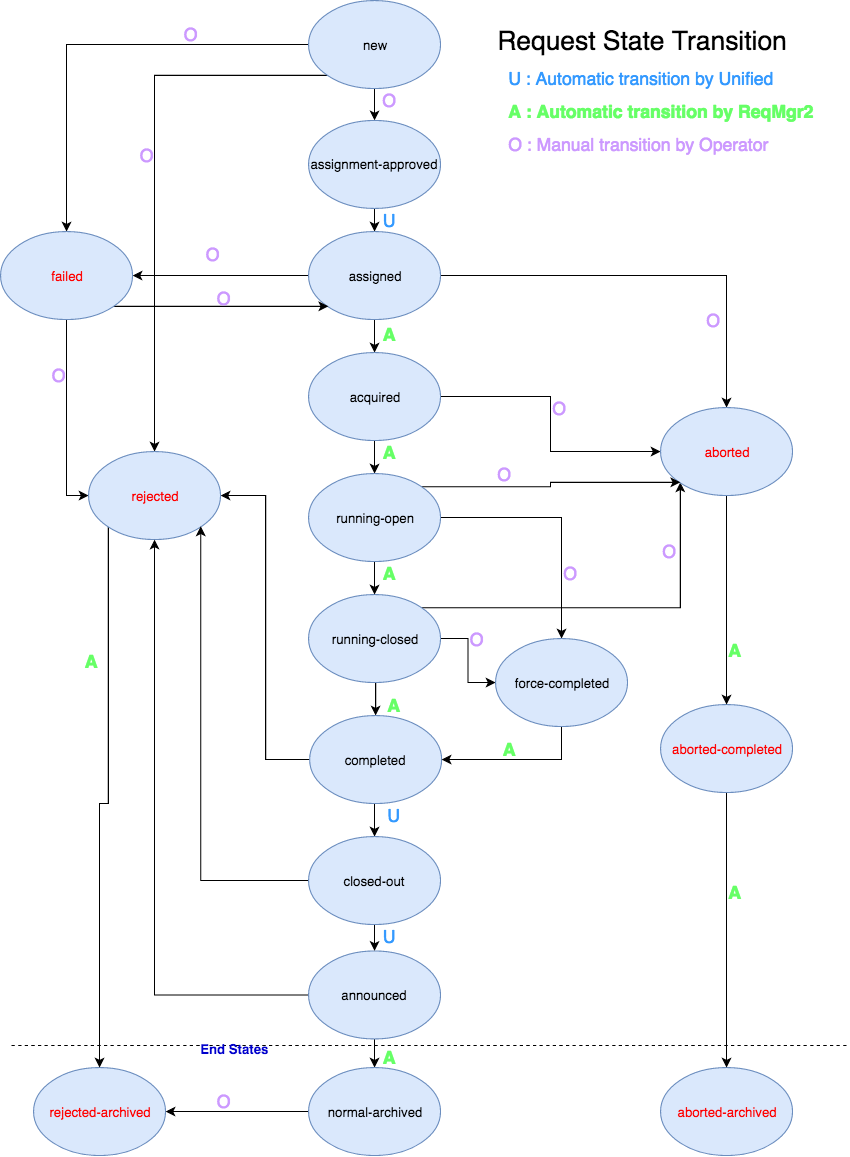

The diagram above was exported from draw.io. Its source (the exported page's mxGraphModel, read from the mxfile embedded in the PNG):
<mxGraphModel dx="1216" dy="924" grid="1" gridSize="10" guides="1" tooltips="1" connect="1" arrows="1" fold="1" page="1" pageScale="1" pageWidth="850" pageHeight="1100" background="#ffffff" math="0" shadow="0">
  <root>
    <mxCell id="0" />
    <mxCell id="1" parent="0" />
    <mxCell id="19" value="" style="edgeStyle=orthogonalEdgeStyle;rounded=0;html=1;jettySize=auto;orthogonalLoop=1;" parent="1" source="2" target="3" edge="1">
      <mxGeometry relative="1" as="geometry" />
    </mxCell>
    <mxCell id="33" style="edgeStyle=orthogonalEdgeStyle;rounded=0;html=1;exitX=0;exitY=1;entryX=0.5;entryY=0;jettySize=auto;orthogonalLoop=1;" parent="1" source="2" target="14" edge="1">
      <mxGeometry relative="1" as="geometry" />
    </mxCell>
    <mxCell id="34" style="edgeStyle=orthogonalEdgeStyle;rounded=0;html=1;exitX=0;exitY=0.5;entryX=0.5;entryY=0;jettySize=auto;orthogonalLoop=1;" parent="1" source="2" target="5" edge="1">
      <mxGeometry relative="1" as="geometry" />
    </mxCell>
    <mxCell id="2" value="new" style="ellipse;whiteSpace=wrap;html=1;fillColor=#dae8fc;strokeColor=#6c8ebf;" parent="1" vertex="1">
      <mxGeometry x="320" y="10" width="120" height="80" as="geometry" />
    </mxCell>
    <mxCell id="20" value="" style="edgeStyle=orthogonalEdgeStyle;rounded=0;html=1;jettySize=auto;orthogonalLoop=1;" parent="1" source="3" target="4" edge="1">
      <mxGeometry relative="1" as="geometry" />
    </mxCell>
    <mxCell id="3" value="assignment-approved" style="ellipse;whiteSpace=wrap;html=1;fillColor=#dae8fc;strokeColor=#6c8ebf;" parent="1" vertex="1">
      <mxGeometry x="320" y="119" width="120" height="80" as="geometry" />
    </mxCell>
    <mxCell id="27" style="edgeStyle=orthogonalEdgeStyle;rounded=0;html=1;exitX=0.5;exitY=1;entryX=0.5;entryY=0;jettySize=auto;orthogonalLoop=1;" parent="1" source="4" target="10" edge="1">
      <mxGeometry relative="1" as="geometry" />
    </mxCell>
    <mxCell id="35" style="edgeStyle=orthogonalEdgeStyle;rounded=0;html=1;exitX=0;exitY=0.5;entryX=1;entryY=0.5;jettySize=auto;orthogonalLoop=1;" parent="1" source="4" target="5" edge="1">
      <mxGeometry relative="1" as="geometry" />
    </mxCell>
    <mxCell id="36" style="edgeStyle=orthogonalEdgeStyle;rounded=0;html=1;exitX=1;exitY=0.5;entryX=0.5;entryY=0;jettySize=auto;orthogonalLoop=1;" parent="1" source="4" target="11" edge="1">
      <mxGeometry relative="1" as="geometry" />
    </mxCell>
    <mxCell id="4" value="assigned" style="ellipse;whiteSpace=wrap;html=1;fillColor=#dae8fc;strokeColor=#6c8ebf;" parent="1" vertex="1">
      <mxGeometry x="320" y="220" width="120" height="80" as="geometry" />
    </mxCell>
    <mxCell id="46" style="edgeStyle=orthogonalEdgeStyle;rounded=0;html=1;exitX=1;exitY=1;entryX=0;entryY=1;jettySize=auto;orthogonalLoop=1;" parent="1" source="5" target="4" edge="1">
      <mxGeometry relative="1" as="geometry" />
    </mxCell>
    <mxCell id="47" style="edgeStyle=orthogonalEdgeStyle;rounded=0;html=1;exitX=0.5;exitY=1;entryX=0;entryY=0.5;jettySize=auto;orthogonalLoop=1;" parent="1" source="5" target="14" edge="1">
      <mxGeometry relative="1" as="geometry" />
    </mxCell>
    <mxCell id="5" value="&lt;font color=&quot;#ff0000&quot;&gt;failed&lt;/font&gt;" style="ellipse;whiteSpace=wrap;html=1;fillColor=#dae8fc;strokeColor=#6c8ebf;" parent="1" vertex="1">
      <mxGeometry x="40" y="220" width="120" height="80" as="geometry" />
    </mxCell>
    <mxCell id="6" value="&lt;font color=&quot;#ff0000&quot;&gt;aborted-archived&lt;/font&gt;" style="ellipse;whiteSpace=wrap;html=1;fillColor=#dae8fc;strokeColor=#6c8ebf;" parent="1" vertex="1">
      <mxGeometry x="640" y="980" width="120" height="80" as="geometry" />
    </mxCell>
    <mxCell id="48" style="edgeStyle=orthogonalEdgeStyle;rounded=0;html=1;exitX=0.5;exitY=1;jettySize=auto;orthogonalLoop=1;" parent="1" source="7" target="6" edge="1">
      <mxGeometry relative="1" as="geometry" />
    </mxCell>
    <mxCell id="7" value="&lt;font color=&quot;#ff0000&quot;&gt;aborted-completed&lt;/font&gt;" style="ellipse;whiteSpace=wrap;html=1;fillColor=#dae8fc;strokeColor=#6c8ebf;" parent="1" vertex="1">
      <mxGeometry x="640" y="650" width="120" height="80" as="geometry" />
    </mxCell>
    <mxCell id="8" value="&lt;font color=&quot;#ff0000&quot;&gt;rejected-archived&lt;/font&gt;" style="ellipse;whiteSpace=wrap;html=1;fillColor=#dae8fc;strokeColor=#6c8ebf;" parent="1" vertex="1">
      <mxGeometry x="70" y="980" width="120" height="80" as="geometry" />
    </mxCell>
    <mxCell id="30" style="edgeStyle=orthogonalEdgeStyle;rounded=0;html=1;exitX=0.5;exitY=1;entryX=0.5;entryY=0;jettySize=auto;orthogonalLoop=1;" parent="1" source="9" target="12" edge="1">
      <mxGeometry relative="1" as="geometry" />
    </mxCell>
    <mxCell id="45" style="edgeStyle=orthogonalEdgeStyle;rounded=0;html=1;exitX=1;exitY=0;entryX=0;entryY=1;jettySize=auto;orthogonalLoop=1;" parent="1" source="9" target="11" edge="1">
      <mxGeometry relative="1" as="geometry" />
    </mxCell>
    <mxCell id="97" style="edgeStyle=orthogonalEdgeStyle;rounded=0;html=1;exitX=1;exitY=0.5;entryX=0;entryY=0.5;jettySize=auto;orthogonalLoop=1;fontSize=16;" edge="1" parent="1" source="9" target="39">
      <mxGeometry relative="1" as="geometry" />
    </mxCell>
    <mxCell id="9" value="running-closed" style="ellipse;whiteSpace=wrap;html=1;fillColor=#dae8fc;strokeColor=#6c8ebf;" parent="1" vertex="1">
      <mxGeometry x="320" y="550" width="120" height="80" as="geometry" />
    </mxCell>
    <mxCell id="28" style="edgeStyle=orthogonalEdgeStyle;rounded=0;html=1;exitX=0.5;exitY=1;entryX=0.5;entryY=0;jettySize=auto;orthogonalLoop=1;" parent="1" source="10" target="13" edge="1">
      <mxGeometry relative="1" as="geometry" />
    </mxCell>
    <mxCell id="37" style="edgeStyle=orthogonalEdgeStyle;rounded=0;html=1;exitX=1;exitY=0.5;jettySize=auto;orthogonalLoop=1;" parent="1" source="10" target="11" edge="1">
      <mxGeometry relative="1" as="geometry" />
    </mxCell>
    <mxCell id="10" value="acquired" style="ellipse;whiteSpace=wrap;html=1;fillColor=#dae8fc;strokeColor=#6c8ebf;" parent="1" vertex="1">
      <mxGeometry x="320" y="330" width="120" height="80" as="geometry" />
    </mxCell>
    <mxCell id="40" style="edgeStyle=orthogonalEdgeStyle;rounded=0;html=1;exitX=0.5;exitY=1;jettySize=auto;orthogonalLoop=1;" parent="1" source="11" target="7" edge="1">
      <mxGeometry relative="1" as="geometry" />
    </mxCell>
    <mxCell id="11" value="&lt;font color=&quot;#ff0000&quot;&gt;aborted&lt;/font&gt;" style="ellipse;whiteSpace=wrap;html=1;fillColor=#dae8fc;strokeColor=#6c8ebf;" parent="1" vertex="1">
      <mxGeometry x="640" y="380" width="120" height="80" as="geometry" />
    </mxCell>
    <mxCell id="31" style="edgeStyle=orthogonalEdgeStyle;rounded=0;html=1;exitX=0.5;exitY=1;entryX=0.5;entryY=0;jettySize=auto;orthogonalLoop=1;" parent="1" source="12" target="16" edge="1">
      <mxGeometry relative="1" as="geometry" />
    </mxCell>
    <mxCell id="53" style="edgeStyle=orthogonalEdgeStyle;rounded=0;html=1;exitX=0;exitY=0.5;entryX=1;entryY=0.5;jettySize=auto;orthogonalLoop=1;" parent="1" source="12" target="14" edge="1">
      <mxGeometry relative="1" as="geometry" />
    </mxCell>
    <mxCell id="12" value="completed" style="ellipse;whiteSpace=wrap;html=1;fillColor=#dae8fc;strokeColor=#6c8ebf;" parent="1" vertex="1">
      <mxGeometry x="321" y="660" width="120" height="80" as="geometry" />
    </mxCell>
    <mxCell id="29" style="edgeStyle=orthogonalEdgeStyle;rounded=0;html=1;exitX=0.5;exitY=1;entryX=0.5;entryY=0;jettySize=auto;orthogonalLoop=1;" parent="1" source="13" target="9" edge="1">
      <mxGeometry relative="1" as="geometry" />
    </mxCell>
    <mxCell id="41" style="edgeStyle=orthogonalEdgeStyle;rounded=0;html=1;exitX=1;exitY=0.5;jettySize=auto;orthogonalLoop=1;" parent="1" source="13" target="39" edge="1">
      <mxGeometry relative="1" as="geometry" />
    </mxCell>
    <mxCell id="44" style="edgeStyle=orthogonalEdgeStyle;rounded=0;html=1;exitX=1;exitY=0;entryX=0;entryY=1;jettySize=auto;orthogonalLoop=1;" parent="1" source="13" target="11" edge="1">
      <mxGeometry relative="1" as="geometry" />
    </mxCell>
    <mxCell id="13" value="running-open" style="ellipse;whiteSpace=wrap;html=1;fillColor=#dae8fc;strokeColor=#6c8ebf;" parent="1" vertex="1">
      <mxGeometry x="320" y="440" width="120" height="80" as="geometry" />
    </mxCell>
    <mxCell id="67" style="edgeStyle=orthogonalEdgeStyle;rounded=0;html=1;exitX=0;exitY=1;jettySize=auto;orthogonalLoop=1;fontSize=16;" parent="1" source="14" target="8" edge="1">
      <mxGeometry relative="1" as="geometry" />
    </mxCell>
    <mxCell id="14" value="&lt;font color=&quot;#ff0000&quot;&gt;rejected&lt;/font&gt;" style="ellipse;whiteSpace=wrap;html=1;fillColor=#dae8fc;strokeColor=#6c8ebf;" parent="1" vertex="1">
      <mxGeometry x="120" y="420" width="120" height="80" as="geometry" />
    </mxCell>
    <mxCell id="24" style="edgeStyle=orthogonalEdgeStyle;rounded=0;html=1;exitX=0.5;exitY=1;entryX=0.5;entryY=0;jettySize=auto;orthogonalLoop=1;" parent="1" source="15" target="17" edge="1">
      <mxGeometry relative="1" as="geometry" />
    </mxCell>
    <mxCell id="54" style="edgeStyle=orthogonalEdgeStyle;rounded=0;html=1;exitX=0;exitY=0.5;entryX=0.5;entryY=1;jettySize=auto;orthogonalLoop=1;" parent="1" source="15" target="14" edge="1">
      <mxGeometry relative="1" as="geometry" />
    </mxCell>
    <mxCell id="15" value="announced" style="ellipse;whiteSpace=wrap;html=1;fillColor=#dae8fc;strokeColor=#6c8ebf;" parent="1" vertex="1">
      <mxGeometry x="320" y="874" width="120" height="80" as="geometry" />
    </mxCell>
    <mxCell id="32" style="edgeStyle=orthogonalEdgeStyle;rounded=0;html=1;exitX=0.5;exitY=1;entryX=0.5;entryY=0;jettySize=auto;orthogonalLoop=1;" parent="1" source="16" target="15" edge="1">
      <mxGeometry relative="1" as="geometry" />
    </mxCell>
    <mxCell id="49" style="edgeStyle=orthogonalEdgeStyle;rounded=0;html=1;exitX=0;exitY=0.5;entryX=1;entryY=1;jettySize=auto;orthogonalLoop=1;" parent="1" source="16" target="14" edge="1">
      <mxGeometry relative="1" as="geometry" />
    </mxCell>
    <mxCell id="16" value="closed-out" style="ellipse;whiteSpace=wrap;html=1;fillColor=#dae8fc;strokeColor=#6c8ebf;" parent="1" vertex="1">
      <mxGeometry x="320" y="770" width="120" height="80" as="geometry" />
    </mxCell>
    <mxCell id="55" style="edgeStyle=orthogonalEdgeStyle;rounded=0;html=1;exitX=0;exitY=0.5;entryX=1;entryY=0.5;jettySize=auto;orthogonalLoop=1;" parent="1" source="17" target="8" edge="1">
      <mxGeometry relative="1" as="geometry" />
    </mxCell>
    <mxCell id="17" value="normal-archived" style="ellipse;whiteSpace=wrap;html=1;fillColor=#dae8fc;strokeColor=#6c8ebf;" parent="1" vertex="1">
      <mxGeometry x="320" y="980" width="120" height="80" as="geometry" />
    </mxCell>
    <mxCell id="96" style="edgeStyle=orthogonalEdgeStyle;rounded=0;html=1;exitX=0.5;exitY=1;jettySize=auto;orthogonalLoop=1;fontSize=16;" edge="1" parent="1" source="39" target="12">
      <mxGeometry relative="1" as="geometry" />
    </mxCell>
    <mxCell id="39" value="force-completed" style="ellipse;whiteSpace=wrap;html=1;fillColor=#dae8fc;strokeColor=#6c8ebf;" parent="1" vertex="1">
      <mxGeometry x="490" y="590" width="120" height="80" as="geometry" />
    </mxCell>
    <mxCell id="58" value="" style="endArrow=none;dashed=1;html=1;" parent="1" edge="1">
      <mxGeometry width="50" height="50" relative="1" as="geometry">
        <mxPoint x="50" y="960" as="sourcePoint" />
        <mxPoint x="810" y="960" as="targetPoint" />
        <Array as="points">
          <mxPoint x="220" y="960" />
        </Array>
      </mxGeometry>
    </mxCell>
    <mxCell id="60" value="&lt;b&gt;&lt;font color=&quot;#0000cc&quot;&gt;End States&lt;/font&gt;&lt;/b&gt;" style="text;html=1;resizable=0;points=[];autosize=1;align=left;verticalAlign=top;spacingTop=-4;" parent="1" vertex="1">
      <mxGeometry x="220" y="954" width="80" height="20" as="geometry" />
    </mxCell>
    <mxCell id="62" value="&lt;b&gt;&lt;font color=&quot;#66ff66&quot;&gt;A&lt;/font&gt;&lt;/b&gt;&lt;br&gt;" style="text;html=1;resizable=0;points=[];autosize=1;align=left;verticalAlign=top;spacingTop=-4;fontSize=16;" parent="1" vertex="1">
      <mxGeometry x="386" y="303" width="30" height="20" as="geometry" />
    </mxCell>
    <mxCell id="63" value="&lt;b&gt;&lt;font color=&quot;#66ff66&quot;&gt;A&lt;/font&gt;&lt;/b&gt;" style="text;html=1;resizable=0;points=[];autosize=1;align=left;verticalAlign=top;spacingTop=-4;fontSize=16;" parent="1" vertex="1">
      <mxGeometry x="390" y="640" width="30" height="20" as="geometry" />
    </mxCell>
    <mxCell id="64" value="&lt;b&gt;&lt;font color=&quot;#66ff66&quot;&gt;A&lt;/font&gt;&lt;/b&gt;" style="text;html=1;resizable=0;points=[];autosize=1;align=left;verticalAlign=top;spacingTop=-4;fontSize=16;" parent="1" vertex="1">
      <mxGeometry x="386" y="520" width="30" height="20" as="geometry" />
    </mxCell>
    <mxCell id="65" value="&lt;b&gt;&lt;font color=&quot;#66ff66&quot;&gt;A&lt;/font&gt;&lt;/b&gt;" style="text;html=1;resizable=0;points=[];autosize=1;align=left;verticalAlign=top;spacingTop=-4;fontSize=16;" parent="1" vertex="1">
      <mxGeometry x="386" y="410" width="30" height="20" as="geometry" />
    </mxCell>
    <mxCell id="66" value="&lt;b&gt;&lt;font color=&quot;#66ff66&quot;&gt;A&lt;/font&gt;&lt;/b&gt;" style="text;html=1;resizable=0;points=[];autosize=1;align=left;verticalAlign=top;spacingTop=-4;fontSize=16;" parent="1" vertex="1">
      <mxGeometry x="386" y="960" width="30" height="20" as="geometry" />
    </mxCell>
    <mxCell id="68" value="&lt;b&gt;&lt;font color=&quot;#66ff66&quot;&gt;A&lt;/font&gt;&lt;/b&gt;" style="text;html=1;resizable=0;points=[];autosize=1;align=left;verticalAlign=top;spacingTop=-4;fontSize=16;" parent="1" vertex="1">
      <mxGeometry x="115" y="600" width="30" height="20" as="geometry" />
    </mxCell>
    <mxCell id="69" value="&lt;font style=&quot;font-size: 24px&quot;&gt;Request State Transition&amp;nbsp;&lt;/font&gt;" style="text;html=1;resizable=0;points=[];autosize=1;align=left;verticalAlign=top;spacingTop=-4;fontSize=16;" parent="1" vertex="1">
      <mxGeometry x="490" y="30" width="290" height="20" as="geometry" />
    </mxCell>
    <mxCell id="70" value="&lt;font color=&quot;#3399ff&quot;&gt;U&lt;/font&gt;" style="text;html=1;resizable=0;points=[];autosize=1;align=left;verticalAlign=top;spacingTop=-4;fontSize=16;" parent="1" vertex="1">
      <mxGeometry x="386" y="199" width="30" height="20" as="geometry" />
    </mxCell>
    <mxCell id="71" value="&lt;font color=&quot;#3399ff&quot;&gt;U&lt;/font&gt;" style="text;html=1;resizable=0;points=[];autosize=1;align=left;verticalAlign=top;spacingTop=-4;fontSize=16;" parent="1" vertex="1">
      <mxGeometry x="390" y="740" width="30" height="20" as="geometry" />
    </mxCell>
    <mxCell id="72" value="&lt;font color=&quot;#3399ff&quot;&gt;U&lt;/font&gt;" style="text;html=1;resizable=0;points=[];autosize=1;align=left;verticalAlign=top;spacingTop=-4;fontSize=16;" parent="1" vertex="1">
      <mxGeometry x="386" y="850" width="30" height="20" as="geometry" />
    </mxCell>
    <mxCell id="73" value="&lt;font color=&quot;#3399ff&quot;&gt;U : Automatic transition by Unified&lt;/font&gt;" style="text;html=1;resizable=0;points=[];autosize=1;align=left;verticalAlign=top;spacingTop=-4;fontSize=16;" parent="1" vertex="1">
      <mxGeometry x="500" y="70" width="260" height="20" as="geometry" />
    </mxCell>
    <mxCell id="74" value="&lt;b&gt;&lt;font color=&quot;#66ff66&quot;&gt;A&lt;/font&gt;&lt;/b&gt;" style="text;html=1;resizable=0;points=[];autosize=1;align=left;verticalAlign=top;spacingTop=-4;fontSize=16;" parent="1" vertex="1">
      <mxGeometry x="700" y="810" width="30" height="20" as="geometry" />
    </mxCell>
    <mxCell id="75" value="&lt;b&gt;&lt;font color=&quot;#66ff66&quot;&gt;A : Automatic transition by ReqMgr2&lt;/font&gt;&lt;/b&gt;" style="text;html=1;resizable=0;points=[];autosize=1;align=left;verticalAlign=top;spacingTop=-4;fontSize=16;" parent="1" vertex="1">
      <mxGeometry x="500" y="100" width="290" height="20" as="geometry" />
    </mxCell>
    <mxCell id="76" value="&lt;font color=&quot;#cc99ff&quot;&gt;O&lt;/font&gt;" style="text;html=1;resizable=0;points=[];autosize=1;align=left;verticalAlign=top;spacingTop=-4;fontSize=16;" parent="1" vertex="1">
      <mxGeometry x="225" y="230" width="30" height="20" as="geometry" />
    </mxCell>
    <mxCell id="77" value="&lt;font color=&quot;#cc99ff&quot;&gt;O&lt;/font&gt;" style="text;html=1;resizable=0;points=[];autosize=1;align=left;verticalAlign=top;spacingTop=-4;fontSize=16;" parent="1" vertex="1">
      <mxGeometry x="165" y="140" width="30" height="20" as="geometry" />
    </mxCell>
    <mxCell id="78" value="&lt;font color=&quot;#cc99ff&quot;&gt;O&lt;/font&gt;" style="text;html=1;resizable=0;points=[];autosize=1;align=left;verticalAlign=top;spacingTop=-4;fontSize=16;" parent="1" vertex="1">
      <mxGeometry x="235" y="270" width="30" height="20" as="geometry" />
    </mxCell>
    <mxCell id="79" value="&lt;font color=&quot;#cc99ff&quot;&gt;O&lt;/font&gt;" style="text;html=1;resizable=0;points=[];autosize=1;align=left;verticalAlign=top;spacingTop=-4;fontSize=16;" parent="1" vertex="1">
      <mxGeometry x="85" y="340" width="30" height="20" as="geometry" />
    </mxCell>
    <mxCell id="80" value="&lt;font color=&quot;#cc99ff&quot;&gt;O&lt;/font&gt;" style="text;html=1;resizable=0;points=[];autosize=1;align=left;verticalAlign=top;spacingTop=-4;fontSize=16;" parent="1" vertex="1">
      <mxGeometry x="205" y="30" width="30" height="20" as="geometry" />
    </mxCell>
    <mxCell id="81" value="&lt;font color=&quot;#cc99ff&quot;&gt;O&lt;/font&gt;" style="text;html=1;resizable=0;points=[];autosize=1;align=left;verticalAlign=top;spacingTop=-4;fontSize=16;" parent="1" vertex="1">
      <mxGeometry x="540" y="370" width="30" height="20" as="geometry" />
    </mxCell>
    <mxCell id="82" value="&lt;font color=&quot;#cc99ff&quot;&gt;O&lt;/font&gt;" style="text;html=1;resizable=0;points=[];autosize=1;align=left;verticalAlign=top;spacingTop=-4;fontSize=16;" parent="1" vertex="1">
      <mxGeometry x="680" y="290" width="30" height="20" as="geometry" />
    </mxCell>
    <mxCell id="83" value="&lt;font color=&quot;#cc99ff&quot;&gt;O&lt;/font&gt;" style="text;html=1;resizable=0;points=[];autosize=1;align=left;verticalAlign=top;spacingTop=-4;fontSize=16;" parent="1" vertex="1">
      <mxGeometry x="550" y="520" width="30" height="20" as="geometry" />
    </mxCell>
    <mxCell id="84" value="&lt;font color=&quot;#cc99ff&quot;&gt;O&lt;/font&gt;" style="text;html=1;resizable=0;points=[];autosize=1;align=left;verticalAlign=top;spacingTop=-4;fontSize=16;" parent="1" vertex="1">
      <mxGeometry x="490" y="430" width="30" height="20" as="geometry" />
    </mxCell>
    <mxCell id="85" value="&lt;font color=&quot;#cc99ff&quot;&gt;O&lt;/font&gt;" style="text;html=1;resizable=0;points=[];autosize=1;align=left;verticalAlign=top;spacingTop=-4;fontSize=16;" parent="1" vertex="1">
      <mxGeometry x="465" y="580" width="30" height="20" as="geometry" />
    </mxCell>
    <mxCell id="86" value="&lt;font color=&quot;#cc99ff&quot;&gt;O&lt;/font&gt;" style="text;html=1;resizable=0;points=[];autosize=1;align=left;verticalAlign=top;spacingTop=-4;fontSize=16;" parent="1" vertex="1">
      <mxGeometry x="640" y="500" width="30" height="20" as="geometry" />
    </mxCell>
    <mxCell id="87" value="&lt;b&gt;&lt;font color=&quot;#66ff66&quot;&gt;A&lt;/font&gt;&lt;/b&gt;" style="text;html=1;resizable=0;points=[];autosize=1;align=left;verticalAlign=top;spacingTop=-4;fontSize=16;" parent="1" vertex="1">
      <mxGeometry x="495" y="680" width="30" height="20" as="geometry" />
    </mxCell>
    <mxCell id="88" value="&lt;b&gt;&lt;font color=&quot;#66ff66&quot;&gt;A&lt;/font&gt;&lt;/b&gt;" style="text;html=1;resizable=0;points=[];autosize=1;align=left;verticalAlign=top;spacingTop=-4;fontSize=16;" parent="1" vertex="1">
      <mxGeometry x="700" y="590" width="30" height="20" as="geometry" />
    </mxCell>
    <mxCell id="90" value="&lt;font color=&quot;#cc99ff&quot;&gt;O : Manual transition by Operator&lt;/font&gt;" style="text;html=1;resizable=0;points=[];autosize=1;align=left;verticalAlign=top;spacingTop=-4;fontSize=16;" parent="1" vertex="1">
      <mxGeometry x="500" y="130" width="250" height="20" as="geometry" />
    </mxCell>
    <mxCell id="91" value="&lt;font color=&quot;#cc99ff&quot;&gt;O&lt;/font&gt;" style="text;html=1;resizable=0;points=[];autosize=1;align=left;verticalAlign=top;spacingTop=-4;fontSize=16;" vertex="1" parent="1">
      <mxGeometry x="235" y="1000" width="30" height="20" as="geometry" />
    </mxCell>
    <mxCell id="94" value="&amp;nbsp;" style="text;html=1;resizable=0;points=[];autosize=1;align=left;verticalAlign=top;spacingTop=-4;fontSize=16;" vertex="1" parent="1">
      <mxGeometry x="385" y="90" width="20" height="20" as="geometry" />
    </mxCell>
    <mxCell id="95" value="&lt;font color=&quot;#cc99ff&quot;&gt;&amp;nbsp;O&lt;/font&gt;" style="text;html=1;resizable=0;points=[];autosize=1;align=left;verticalAlign=top;spacingTop=-4;fontSize=16;" vertex="1" parent="1">
      <mxGeometry x="381" y="90" width="30" height="20" as="geometry" />
    </mxCell>
  </root>
</mxGraphModel>